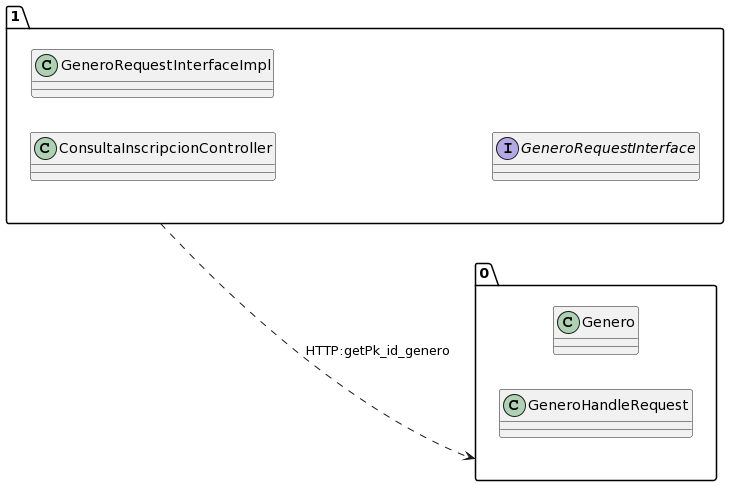

The diagram above was rendered by PlantUML. Its source (embedded in the PNG):
@startuml
allow_mixing
left to right direction
package "1"{
class ConsultaInscripcionController
class GeneroRequestInterfaceImpl
interface GeneroRequestInterface

}
package "0"{
class Genero
class GeneroHandleRequest

}
"1" ..> "0":HTTP:getPk_id_genero
@enduml